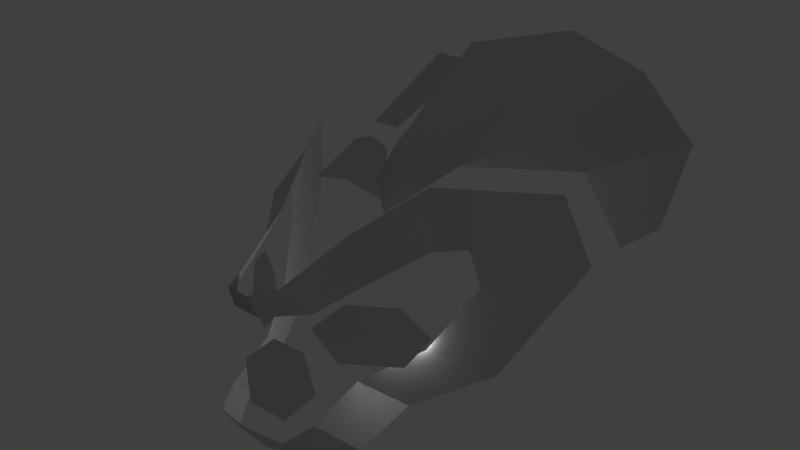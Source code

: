 # Source: robotface8.blend  (saved by Blender 2.79.0; exported with 4.5.12 LTS)
import bpy
from mathutils import Matrix  # noqa: F401  (used for matrix-valued properties, if any)

bpy.ops.wm.read_factory_settings(use_empty=True)
scene = bpy.context.scene
scene.name = 'Scene'

# ---- collections
col_collection_1 = bpy.data.collections.new('Collection 1'); scene.collection.children.link(col_collection_1)

# ---- materials (node trees are filled in below, after node groups)
mat_none = bpy.data.materials.new('None')
mat_none.alpha_threshold = 0.0
mat_none.use_transparent_shadow = False
mat_none.diffuse_color = (0.64, 0.64, 0.64, 1.0)
mat_none.specular_color = (0.5, 0.5, 0.5)
mat_none.roughness = 0.5
mat_none.specular_intensity = 1.0

# ---- material node trees

# ---- world
world_world = bpy.data.worlds.new('World'); scene.world = world_world
world_world.color = (0.05088, 0.05088, 0.05088)
world_world.use_sun_shadow = False
world_world.sun_shadow_jitter_overblur = 0.0
world_world.cycles.sampling_method = 'MANUAL'

# ---- lights
light_lamp = bpy.data.lights.new('Lamp', 'POINT')
light_lamp.transmission_factor = 0.0
light_lamp.cutoff_distance = 30.0
light_lamp.energy = 100.0
light_lamp.shadow_buffer_clip_start = 1.001
light_lamp.shadow_soft_size = 0.1
light_lamp.shadow_maximum_resolution = 0.006
light_lamp.use_absolute_resolution = True

# ---- meshes
me_jaw_plane_001 = bpy.data.meshes.new('Jaw_Plane.001')
me_jaw_plane_001.from_pydata([(3.826, -2.809, 6.318), (2.028, -3.909, 6.281), (1.113, -4.778, 5.288), (4.989, -2.433, 5.247), (2.227, -4.53, 4.08), (4.349, -3.217, 4.126)], [], [(0, 1, 2, 3), (3, 2, 4, 5)])
_k = set([(0, 1), (0, 3), (1, 2), (2, 3), (4, 5)])
me_jaw_plane_001.attributes.new('sharp_edge', 'BOOLEAN', 'EDGE').data.foreach_set('value', [ (min(e.vertices), max(e.vertices)) in _k for e in me_jaw_plane_001.edges])
me_jaw_plane_001.materials.append(mat_none)
me_jaw_plane_001.use_remesh_preserve_volume = False
me_jaw_plane_001.use_remesh_preserve_attributes = False
me_jaw_plane_001.use_mirror_vertex_groups = False
me_jaw_plane_001.update()
me_jaw_plane_001.normals_split_custom_set([tuple(v) for v in zip(*[iter([0.5017, -0.8258, 0.2574, 0.5017, -0.8258, 0.2574, 0.5017, -0.8258, 0.2574, 0.5017, -0.8258, 0.2574, 0.4982, -0.8172, 0.2898, 0.4982, -0.8172, 0.2898, 0.4982, -0.8172, 0.2898, 0.4982, -0.8172, 0.2898])] * 3)])
me_jaw_plane_008 = bpy.data.meshes.new('Jaw_Plane.008')
me_jaw_plane_008.from_pydata([(-0.9003, -4.66, 6.318), (-2.665, -3.506, 6.281), (-3.841, -3.052, 5.288), (-0.06224, -5.55, 5.247), (-3.141, -3.952, 4.08), (-1.045, -5.308, 4.126)], [], [(0, 1, 2, 3), (3, 2, 4, 5)])
_k = set([(0, 1), (0, 3), (1, 2), (2, 3), (4, 5)])
me_jaw_plane_008.attributes.new('sharp_edge', 'BOOLEAN', 'EDGE').data.foreach_set('value', [ (min(e.vertices), max(e.vertices)) in _k for e in me_jaw_plane_008.edges])
me_jaw_plane_008.materials.append(mat_none)
me_jaw_plane_008.use_remesh_preserve_volume = False
me_jaw_plane_008.use_remesh_preserve_attributes = False
me_jaw_plane_008.use_mirror_vertex_groups = False
me_jaw_plane_008.update()
me_jaw_plane_008.normals_split_custom_set([tuple(v) for v in zip(*[iter([-0.5315, -0.807, 0.2574, -0.5315, -0.807, 0.2574, -0.5315, -0.807, 0.2574, -0.5315, -0.807, 0.2574, -0.5253, -0.8001, 0.2898, -0.5253, -0.8001, 0.2898, -0.5253, -0.8001, 0.2898, -0.5253, -0.8001, 0.2898])] * 3)])
me_jaw_plane_005 = bpy.data.meshes.new('Jaw_Plane.005')
me_jaw_plane_005.from_pydata([(1.121, -3.012, 8.49), (-0.4351, -3.012, 8.49), (-1.548, -3.563, 7.393), (2.234, -3.563, 7.393), (-0.5781, -4.301, 6.188), (1.264, -4.301, 6.188)], [], [(0, 1, 2, 3), (3, 2, 4, 5)])
_k = set([(0, 1), (0, 3), (1, 2), (2, 3), (4, 5)])
me_jaw_plane_005.attributes.new('sharp_edge', 'BOOLEAN', 'EDGE').data.foreach_set('value', [ (min(e.vertices), max(e.vertices)) in _k for e in me_jaw_plane_005.edges])
me_jaw_plane_005.materials.append(mat_none)
me_jaw_plane_005.use_remesh_preserve_volume = False
me_jaw_plane_005.use_remesh_preserve_attributes = False
me_jaw_plane_005.use_mirror_vertex_groups = False
me_jaw_plane_005.update()
me_jaw_plane_005.normals_split_custom_set([tuple(v) for v in zip(*[iter([0.0, -0.8934, 0.4493, 0.0, -0.8934, 0.4493, 0.0, -0.8934, 0.4493, 0.0, -0.8934, 0.4493, 0.0, -0.8526, 0.5226, 0.0, -0.8526, 0.5226, 0.0, -0.8526, 0.5226, 0.0, -0.8526, 0.5226])] * 3)])
me_jaw_plane_004 = bpy.data.meshes.new('Jaw_Plane.004')
me_jaw_plane_004.from_pydata([(0.7017, 4.158, 11.81), (1.037, 8.27, 14.01), (-0.3797, 4.158, 11.81), (-0.7147, 8.27, 14.01)], [], [(3, 2, 0, 1)])
me_jaw_plane_004.materials.append(mat_none)
me_jaw_plane_004.use_remesh_preserve_volume = False
me_jaw_plane_004.use_remesh_preserve_attributes = False
me_jaw_plane_004.use_mirror_vertex_groups = False
me_jaw_plane_004.update()
me_jaw_plane_004.normals_split_custom_set([tuple(v) for v in zip(*[iter([0.0, -0.4721, 0.8816, 0.006298, -0.4697, 0.8828, -0.002247, -0.4664, 0.8846, -0.0064, -0.4742, 0.8804])] * 3)])
me_jaw_plane_003 = bpy.data.meshes.new('Jaw_Plane.003')
me_jaw_plane_003.from_pydata([(1.161, 1.037, 12.44), (1.916, -0.3449, 11.1), (-1.219, -0.3449, 11.1), (-0.4632, 1.037, 12.44), (0.3487, -0.3449, 11.41), (0.3487, 1.037, 12.75)], [], [(4, 1, 0, 5), (2, 4, 5, 3)])
me_jaw_plane_003.materials.append(mat_none)
me_jaw_plane_003.use_remesh_preserve_volume = False
me_jaw_plane_003.use_remesh_preserve_attributes = False
me_jaw_plane_003.use_mirror_vertex_groups = False
me_jaw_plane_003.update()
me_jaw_plane_003.normals_split_custom_set([tuple(v) for v in zip(*[iter([0.1913, -0.6562, 0.73, 0.1913, -0.6562, 0.73, 0.1851, -0.6584, 0.7296, 0.1936, -0.6608, 0.7251, -0.1913, -0.6562, 0.73, -0.1913, -0.6562, 0.73, -0.1972, -0.6582, 0.7265, -0.1902, -0.6611, 0.7258])] * 3)])
me_jaw_plane_000 = bpy.data.meshes.new('Jaw_Plane.000')
me_jaw_plane_000.from_pydata([(4.66, 5.562, 14.5), (3.732, 2.091, 11.77), (6.664, 6.242, 10.94), (9.503, 9.376, 11.85), (8.012, 7.166, 7.733), (2.504, -0.761, 10.51), (1.52, 1.231, 12.46), (1.916, -0.5392, 11.7), (2.246, 4.703, 15.58), (4.954, 7.425, 15.94), (8.93, 8.579, 8.297), (7.353, 8.922, 14.41), (6.066, 5.883, 12.93)], [], [(1, 2, 12), (5, 1, 6, 7), (6, 1, 0, 8), (3, 2, 4, 10), (0, 9, 8), (11, 9, 0, 12), (3, 11, 12, 2), (0, 1, 12)])
_k = set([(0, 1), (1, 2), (1, 5), (5, 7)])
me_jaw_plane_000.attributes.new('sharp_edge', 'BOOLEAN', 'EDGE').data.foreach_set('value', [ (min(e.vertices), max(e.vertices)) in _k for e in me_jaw_plane_000.edges])
me_jaw_plane_000.materials.append(mat_none)
me_jaw_plane_000.use_remesh_preserve_volume = False
me_jaw_plane_000.use_remesh_preserve_attributes = False
me_jaw_plane_000.use_mirror_vertex_groups = False
me_jaw_plane_000.update()
me_jaw_plane_000.normals_split_custom_set([tuple(v) for v in zip(*[iter([0.8214, -0.5507, 0.1483, 0.8214, -0.5507, 0.1483, 0.8214, -0.5507, 0.1483, 0.6527, -0.4629, 0.5997, 0.5944, -0.218, 0.7741, 0.5735, -0.4154, 0.7061, 0.5711, -0.4116, 0.7102, 0.4757, -0.6278, 0.6161, 0.6206, -0.6005, 0.5042, 0.4702, -0.6316, 0.6164, 0.4716, -0.6358, 0.611, 0.7568, -0.6495, 0.07434, 0.7568, -0.6495, 0.07434, 0.7568, -0.6495, 0.07434, 0.7568, -0.6495, 0.07434, 0.4945, -0.5788, 0.6485, 0.4945, -0.5788, 0.6485, 0.5004, -0.5758, 0.6466, 0.6746, -0.5263, 0.5177, 0.6746, -0.5263, 0.5177, 0.6746, -0.5263, 0.5177, 0.6746, -0.5263, 0.5177, 0.7218, -0.6095, 0.3278, 0.7218, -0.6095, 0.3278, 0.7218, -0.6095, 0.3278, 0.7218, -0.6095, 0.3278, 0.6715, -0.561, 0.4841, 0.6715, -0.561, 0.4841, 0.6715, -0.561, 0.4841])] * 3)])
me_jaw_plane_002 = bpy.data.meshes.new('Jaw_Plane.002')
me_jaw_plane_002.from_pydata([(4.439, 5.562, 15.3), (4.439, 5.562, 15.3), (3.393, 2.091, 11.77), (6.642, 6.242, 10.94), (3.393, 2.091, 11.77), (-3.804, 5.562, 15.3), (-3.804, 5.562, 15.3), (-6.008, 6.242, 10.94), (-2.759, 2.091, 11.77), (-2.759, 2.091, 11.77), (7.546, 7.166, 7.733), (-0.1567, -4.767, 9.318), (-0.2981, -4.393, 8.312), (0.9321, -4.393, 8.312), (0.7907, -4.767, 9.318), (2.212, -2.999, 8.294), (1.302, -3.728, 9.285), (3.005, -0.8745, 8.893), (2.021, -0.761, 10.51), (4.339, 1.032, 9.844), (4.955, 2.557, 9.523), (5.286, 2.919, 7.85), (4.13, 1.08, 5.512), (5.596, 3.79, 3.537), (2.473, -3.419, 3.768), (1.981, -4.581, 3.409), (2.092, -3.693, 2.006), (3.325, -1.832, 2.092), (0.317, -4.839, 3.449), (0.317, -3.934, 2.067), (3.738, 0.5389, 3.044), (2.741, -1.284, 4.739), (-6.912, 7.166, 7.733), (0.7907, -4.767, 9.318), (-0.1567, -4.767, 9.318), (-0.2981, -4.393, 8.312), (0.9321, -4.393, 8.312), (-0.6678, -3.728, 9.285), (-1.578, -2.999, 8.294), (-1.387, -0.761, 10.51), (-2.371, -0.8745, 8.893), (-3.705, 1.032, 9.844), (-4.321, 2.557, 9.523), (-4.652, 2.919, 7.85), (-4.962, 3.79, 3.537), (-3.496, 1.08, 5.512), (-1.839, -3.419, 3.768), (-2.691, -1.832, 2.092), (-1.458, -3.693, 2.006), (-1.347, -4.581, 3.409), (-3.104, 0.5389, 3.044), (-2.107, -1.284, 4.739)], [(7, 8), (5, 6), (0, 1), (3, 4)], [(11, 12, 13, 14), (13, 15, 16, 14), (40, 38, 37, 39), (17, 19, 2, 18), (20, 21, 10, 3), (21, 22, 23, 10), (2, 19, 20, 3), (24, 25, 26, 27), (25, 28, 29, 26), (30, 31, 24, 27), (23, 22, 31, 30), (33, 34, 35, 36), (35, 34, 37, 38), (18, 16, 15, 17), (40, 39, 9, 41), (42, 7, 32, 43), (43, 32, 44, 45), (9, 7, 42, 41), (46, 47, 48, 49), (49, 48, 29, 28), (50, 47, 46, 51), (44, 50, 51, 45)])
_k = set([(0, 1), (2, 3), (2, 18), (3, 20), (5, 6), (7, 9), (7, 42), (10, 21), (10, 23), (11, 12), (11, 14), (12, 13), (13, 14), (13, 15), (14, 16), (15, 16), (17, 18), (17, 19), (19, 20), (20, 21), (21, 22), (22, 23), (22, 31), (23, 30), (24, 25), (24, 27), (24, 31), (25, 26), (25, 28), (26, 27), (26, 29), (27, 30), (28, 29), (28, 49), (29, 48), (30, 31), (32, 43), (32, 44), (33, 34), (33, 36), (34, 35), (34, 37), (35, 36), (35, 38), (37, 38), (39, 40), (40, 41), (41, 42), (42, 43), (43, 45), (44, 45), (44, 50), (45, 51), (46, 47), (46, 49), (46, 51), (47, 48), (47, 50), (48, 49), (50, 51)])
me_jaw_plane_002.attributes.new('sharp_edge', 'BOOLEAN', 'EDGE').data.foreach_set('value', [ (min(e.vertices), max(e.vertices)) in _k for e in me_jaw_plane_002.edges])
me_jaw_plane_002.materials.append(mat_none)
me_jaw_plane_002.use_remesh_preserve_volume = False
me_jaw_plane_002.use_remesh_preserve_attributes = False
me_jaw_plane_002.use_mirror_vertex_groups = False
me_jaw_plane_002.update()
me_jaw_plane_002.normals_split_custom_set([tuple(v) for v in zip(*[iter([0.0, -0.9372, -0.3488, 0.0, -0.9372, -0.3488, 0.0, -0.9372, -0.3488, 0.0, -0.9372, -0.3488, 0.8025, -0.5887, 0.09753, 0.8025, -0.5887, 0.09753, 0.8025, -0.5887, 0.09753, 0.8025, -0.5887, 0.09753, -0.7835, -0.4027, 0.4733, -0.7835, -0.4027, 0.4733, -0.7835, -0.4027, 0.4733, -0.7835, -0.4027, 0.4733, 0.6099, -0.5912, 0.5277, 0.6047, -0.5921, 0.5328, 0.4482, -0.5999, 0.6627, 0.4935, -0.573, 0.6543, 0.8837, -0.4566, 0.1033, 0.8837, -0.4566, 0.1033, 0.8837, -0.4566, 0.1033, 0.8837, -0.4566, 0.1033, 0.8768, -0.4797, -0.03401, 0.8768, -0.4797, -0.03401, 0.8768, -0.4797, -0.03401, 0.8768, -0.4797, -0.03401, 0.6659, -0.6104, 0.4288, 0.7802, -0.4318, 0.4527, 0.7777, -0.4387, 0.4501, 0.7777, -0.4387, 0.4501, 0.87, -0.4798, -0.1137, 0.87, -0.4798, -0.1137, 0.87, -0.4798, -0.1137, 0.87, -0.4798, -0.1137, 0.1056, -0.838, -0.5354, 0.1056, -0.838, -0.5354, 0.1056, -0.838, -0.5354, 0.1056, -0.838, -0.5354, 0.9331, -0.251, 0.2577, 0.9331, -0.251, 0.2577, 0.9331, -0.251, 0.2577, 0.9331, -0.251, 0.2577, 0.8682, -0.4954, -0.02911, 0.8682, -0.4954, -0.02911, 0.8682, -0.4954, -0.02911, 0.8682, -0.4954, -0.02911, 0.0, -0.9372, -0.3488, 0.0, -0.9372, -0.3488, 0.0, -0.9372, -0.3488, 0.0, -0.9372, -0.3488, -0.8025, -0.5887, 0.09754, -0.8025, -0.5887, 0.09754, -0.8025, -0.5887, 0.09754, -0.8025, -0.5887, 0.09754, 0.8287, -0.2488, 0.5013, 0.7835, -0.4027, 0.4733, 0.7835, -0.4027, 0.4733, 0.7835, -0.4027, 0.4733, -0.6099, -0.5912, 0.5277, -0.6099, -0.5912, 0.5277, -0.6109, -0.5949, 0.5223, -0.6043, -0.5956, 0.5293, -0.8837, -0.4566, 0.1033, -0.8962, -0.4355, 0.0845, -0.825, -0.5637, 0.03917, -0.8837, -0.4566, 0.1033, -0.8768, -0.4797, -0.03401, -0.8768, -0.4797, -0.03401, -0.8768, -0.4797, -0.03401, -0.8768, -0.4797, -0.03401, -0.7818, -0.4348, 0.4469, -0.7777, -0.4387, 0.4501, -0.7777, -0.4387, 0.4501, -0.7778, -0.4331, 0.4555, -0.87, -0.4798, -0.1137, -0.87, -0.4798, -0.1137, -0.87, -0.4798, -0.1137, -0.87, -0.4798, -0.1137, -0.1056, -0.838, -0.5354, -0.1056, -0.838, -0.5354, -0.1056, -0.838, -0.5354, -0.1056, -0.838, -0.5354, -0.9331, -0.251, 0.2577, -0.9331, -0.251, 0.2577, -0.9331, -0.251, 0.2577, -0.9331, -0.251, 0.2577, -0.8682, -0.4954, -0.02911, -0.8682, -0.4954, -0.02911, -0.8682, -0.4954, -0.02911, -0.8682, -0.4954, -0.02911])] * 3)])

# ---- objects
ob_jaw_plane_006 = bpy.data.objects.new('Jaw_Plane.006', me_jaw_plane_001)
ob_jaw_plane_005 = bpy.data.objects.new('Jaw_Plane.005', me_jaw_plane_008)
ob_jaw_plane_001 = bpy.data.objects.new('Jaw_Plane.001', me_jaw_plane_005)
ob_jaw_plane_004 = bpy.data.objects.new('Jaw_Plane.004', me_jaw_plane_004)
ob_jaw_plane_003 = bpy.data.objects.new('Jaw_Plane.003', me_jaw_plane_003)
ob_jaw_plane_000 = bpy.data.objects.new('Jaw_Plane.000', me_jaw_plane_000)
ob_jaw_plane_002 = bpy.data.objects.new('Jaw_Plane.002', me_jaw_plane_002)
ob_lamp = bpy.data.objects.new('Lamp', light_lamp)

# ---- transforms, parenting, visibility, modifiers, constraints
ob_jaw_plane_006.location = (0.08116, 0.6856, -0.1086)
ob_jaw_plane_006.scale = (0.7802, 0.7802, 0.7802)
ob_jaw_plane_006.lineart.crease_threshold = 0.0
ob_jaw_plane_005.location = (-0.3754, 1.213, -0.1363)
ob_jaw_plane_005.scale = (0.7802, 0.7802, 0.7802)
ob_jaw_plane_005.lineart.crease_threshold = 0.0
ob_jaw_plane_001.location = (0.09848, -1.054, -3.258)
ob_jaw_plane_001.scale = (0.7802, 0.7802, 0.7802)
ob_jaw_plane_001.lineart.crease_threshold = 0.0
ob_jaw_plane_004.location = (0.2879, -3.651, 0.4244)
ob_jaw_plane_004.rotation_euler = (-0.1552, -0.0, 0.0)
ob_jaw_plane_004.scale = (0.7802, 0.7802, 0.7802)
ob_jaw_plane_004.lineart.crease_threshold = 0.0
ob_jaw_plane_003.location = (0.101, -0.4403, -1.115)
ob_jaw_plane_003.scale = (0.7802, 0.7802, 0.7802)
ob_jaw_plane_003.lineart.crease_threshold = 0.0
ob_jaw_plane_000.location = (0.101, -0.4403, -0.8633)
ob_jaw_plane_000.scale = (0.7802, 0.7802, 0.7802)
ob_jaw_plane_000.lineart.crease_threshold = 0.0
ob_jaw_plane_002.location = (0.101, -1.481, -1.247)
ob_jaw_plane_002.scale = (0.7802, 0.7802, 0.7802)
ob_jaw_plane_002.lineart.crease_threshold = 0.0
ob_lamp.location = (3.281, -0.6968, 3.359)
ob_lamp.rotation_euler = (0.6503, 0.05522, 1.866)
ob_lamp.scale = (0.7802, 0.7802, 0.7802)
ob_lamp.lock_rotations_4d = False
ob_lamp.empty_display_type = 'ARROWS'
ob_lamp.color = (0.0, 0.0, 0.0, 0.0)
ob_lamp.lineart.crease_threshold = 0.0

# ---- collection membership
col_collection_1.objects.link(ob_jaw_plane_006)
col_collection_1.objects.link(ob_jaw_plane_005)
col_collection_1.objects.link(ob_jaw_plane_001)
col_collection_1.objects.link(ob_jaw_plane_004)
col_collection_1.objects.link(ob_jaw_plane_003)
col_collection_1.objects.link(ob_jaw_plane_000)
col_collection_1.objects.link(ob_jaw_plane_002)
col_collection_1.objects.link(ob_lamp)

# ---- scene / render settings (as saved in the file)
scene.frame_start = 1; scene.frame_end = 250; scene.frame_set(1)
scene.render.engine = 'BLENDER_EEVEE_NEXT'
scene.render.resolution_percentage = 50
scene.render.dither_intensity = 0.0
scene.cycles.use_denoising = False
scene.cycles.samples = 128
scene.cycles.sampling_pattern = 'TABULATED_SOBOL'
scene.cycles.use_adaptive_sampling = False
scene.cycles.use_light_tree = False
scene.cycles.blur_glossy = 0.0
scene.cycles.sample_clamp_indirect = 0.0
scene.view_settings.view_transform = 'Standard'
bpy.context.view_layer.update()

# ---- added for rendering (the .blend has no active camera): camera
cam_auto = bpy.data.cameras.new('AutoCamera')
cam_auto.lens = 50.0
cam_auto.sensor_width = 36.0
cam_auto.clip_end = 1000.0
ob_auto_camera = bpy.data.objects.new('AutoCamera', cam_auto)
scene.collection.objects.link(ob_auto_camera)
ob_auto_camera.location = (20.4724, -22.4233, 21.4343)
ob_auto_camera.rotation_euler = (1.09748, -7.21219e-08, 0.694738)
scene.camera = ob_auto_camera
bpy.context.view_layer.update()
